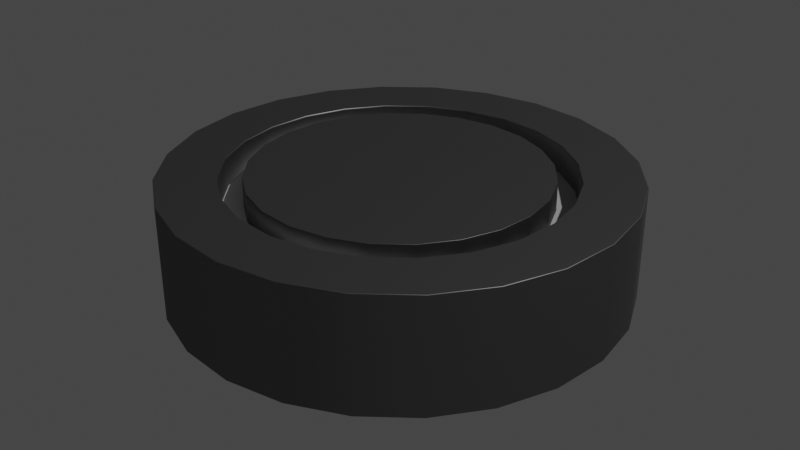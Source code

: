 # Source: untitled.blend  (saved by Blender 2.83.19; exported with 4.5.12 LTS)
import bpy
from mathutils import Matrix  # noqa: F401  (used for matrix-valued properties, if any)

bpy.ops.wm.read_factory_settings(use_empty=True)
scene = bpy.context.scene
scene.name = 'Scene'

# ---- collections
col_collection = bpy.data.collections.new('Collection'); scene.collection.children.link(col_collection)

# ---- materials (node trees are filled in below, after node groups)
mat_material_002 = bpy.data.materials.new('Material.002')
mat_material_002.use_transparent_shadow = False
mat_material_001 = bpy.data.materials.new('Material.001')
mat_material_001.use_transparent_shadow = False
mat_material_001.diffuse_color = (0.1473, 0.1473, 0.1473, 1.0)

# ---- material node trees
mat_material_002.use_nodes = True; mat_material_002.node_tree.nodes.clear()
_N = mat_material_002.node_tree.nodes; _L = mat_material_002.node_tree.links
n0 = _N.new('ShaderNodeOutputMaterial'); n0.name = 'Material Output'; n0.location = (300, 300)
n1 = _N.new('ShaderNodeBsdfAnisotropic'); n1.name = 'Glossy BSDF'; n1.location = (10, 300)
n1.distribution = 'GGX'
n1.inputs[0].default_value = (0.214, 0.214, 0.214, 1.0)
_L.new(n1.outputs[0], n0.inputs[0])
n0.is_active_output = True
mat_material_001.use_nodes = True; mat_material_001.node_tree.nodes.clear()
_N = mat_material_001.node_tree.nodes; _L = mat_material_001.node_tree.links
n0 = _N.new('ShaderNodeOutputMaterial'); n0.name = 'Material Output'; n0.location = (300, 300)
n1 = _N.new('ShaderNodeBsdfDiffuse'); n1.name = 'Diffuse BSDF'; n1.location = (10, 300)
n1.inputs[0].default_value = (0.477, 0.477, 0.477, 1.0)
n1.inputs[1].default_value = 1.0
_L.new(n1.outputs[0], n0.inputs[0])
n0.is_active_output = True

# ---- world
world_world = bpy.data.worlds.new('World'); scene.world = world_world
world_world.use_nodes = True; world_world.node_tree.nodes.clear()
_N = world_world.node_tree.nodes; _L = world_world.node_tree.links
n0 = _N.new('ShaderNodeOutputWorld'); n0.name = 'World Output'; n0.location = (300, 300)
n1 = _N.new('ShaderNodeBackground'); n1.name = 'Background'; n1.location = (10, 300)
n1.inputs[0].default_value = (0.05088, 0.05088, 0.05088, 1.0)
_L.new(n1.outputs[0], n0.inputs[0])
n0.is_active_output = True
world_world.color = (0.05088, 0.05088, 0.05088)
world_world.use_sun_shadow = False
world_world.sun_shadow_jitter_overblur = 0.0

# ---- lights
light_light = bpy.data.lights.new('Light', 'POINT')
light_light.transmission_factor = 0.0
light_light.energy = 1000.0
light_light.shadow_soft_size = 0.1
light_light.shadow_maximum_resolution = 0.006
light_light.use_absolute_resolution = True

# ---- meshes
me_cylinder_001 = bpy.data.meshes.new('Cylinder.001')
me_cylinder_001.from_pydata([(1.345e-08, 0.4969, -0.125), (4.479e-08, 0.3217, 0.125), (0.1286, 0.48, -0.125), (0.08327, 0.3108, 0.125), (0.2485, 0.4303, -0.125), (0.1609, 0.2786, 0.125), (0.3514, 0.3514, -0.125), (0.2275, 0.2275, 0.125), (0.4303, 0.2485, -0.125), (0.2786, 0.1609, 0.125), (0.48, 0.1286, -0.125), (0.3108, 0.08327, 0.125), (0.4969, -1.26e-08, -0.125), (0.3217, -3.483e-08, 0.125), (0.48, -0.1286, -0.125), (0.3108, -0.08327, 0.125), (0.4303, -0.2485, -0.125), (0.2786, -0.1609, 0.125), (0.3514, -0.3514, -0.125), (0.2275, -0.2275, 0.125), (0.2485, -0.4303, -0.125), (0.1609, -0.2786, 0.125), (0.1286, -0.48, -0.125), (0.08327, -0.3108, 0.125), (2.066e-07, -0.4969, -0.125), (1.541e-07, -0.3217, 0.125), (-0.1286, -0.48, -0.125), (-0.08327, -0.3108, 0.125), (-0.2485, -0.4303, -0.125), (-0.1609, -0.2786, 0.125), (-0.3514, -0.3514, -0.125), (-0.2275, -0.2275, 0.125), (-0.4303, -0.2485, -0.125), (-0.2786, -0.1609, 0.125), (-0.48, -0.1286, -0.125), (-0.3108, -0.08327, 0.125), (-0.4969, -2.81e-07, -0.125), (-0.3217, -2.056e-07, 0.125), (-0.48, 0.1286, -0.125), (-0.3108, 0.08327, 0.125), (-0.4303, 0.2485, -0.125), (-0.2786, 0.1609, 0.125), (-0.3514, 0.3514, -0.125), (-0.2275, 0.2275, 0.125), (-0.2485, 0.4303, -0.125), (-0.1609, 0.2786, 0.125), (-0.1286, 0.48, -0.125), (-0.08327, 0.3108, 0.125), (1.294e-08, 0.5, 0.1234), (0.1294, 0.483, 0.1234), (0.25, 0.433, 0.1234), (0.3536, 0.3536, 0.1234), (0.433, 0.25, 0.1234), (0.483, 0.1294, 0.1234), (0.5, -1.225e-08, 0.1234), (0.483, -0.1294, 0.1234), (0.433, -0.25, 0.1234), (0.3536, -0.3536, 0.1234), (0.25, -0.433, 0.1234), (0.1294, -0.483, 0.1234), (2.076e-07, -0.5, 0.1234), (-0.1294, -0.483, 0.1234), (-0.25, -0.433, 0.1234), (-0.3536, -0.3536, 0.1234), (-0.433, -0.25, 0.1234), (-0.483, -0.1294, 0.1234), (-0.5, -2.825e-07, 0.1234), (-0.483, 0.1294, 0.1234), (-0.433, 0.25, 0.1234), (-0.3536, 0.3536, 0.1234), (-0.25, 0.433, 0.1234), (-0.1294, 0.483, 0.1234), (0.1294, 0.483, -0.1243), (0.25, 0.433, -0.1243), (0.3536, 0.3536, -0.1243), (0.433, 0.25, -0.1243), (0.483, 0.1294, -0.1243), (0.5, -1.225e-08, -0.1243), (0.483, -0.1294, -0.1243), (0.433, -0.25, -0.1243), (0.3536, -0.3536, -0.1243), (0.25, -0.433, -0.1243), (0.1294, -0.483, -0.1243), (2.076e-07, -0.5, -0.1243), (-0.1294, -0.483, -0.1243), (-0.25, -0.433, -0.1243), (-0.3536, -0.3536, -0.1243), (-0.433, -0.25, -0.1243), (-0.483, -0.1294, -0.1243), (-0.5, -2.825e-07, -0.1243), (-0.483, 0.1294, -0.1243), (-0.433, 0.25, -0.1243), (-0.3536, 0.3536, -0.1243), (-0.25, 0.433, -0.1243), (-0.1294, 0.483, -0.1243), (1.294e-08, 0.5, -0.1243), (0.1294, 0.483, 0.125), (1.294e-08, 0.5, 0.125), (0.25, 0.433, 0.125), (0.3536, 0.3536, 0.125), (0.433, 0.25, 0.125), (0.483, 0.1294, 0.125), (0.5, -1.225e-08, 0.125), (0.483, -0.1294, 0.125), (0.433, -0.25, 0.125), (0.3536, -0.3536, 0.125), (0.25, -0.433, 0.125), (0.1294, -0.483, 0.125), (2.076e-07, -0.5, 0.125), (-0.1294, -0.483, 0.125), (-0.25, -0.433, 0.125), (-0.3536, -0.3536, 0.125), (-0.433, -0.25, 0.125), (-0.483, -0.1294, 0.125), (-0.5, -2.825e-07, 0.125), (-0.483, 0.1294, 0.125), (-0.433, 0.25, 0.125), (-0.3536, 0.3536, 0.125), (-0.25, 0.433, 0.125), (-0.1294, 0.483, 0.125), (1.294e-08, 0.5, -0.125), (0.1294, 0.483, -0.125), (0.25, 0.433, -0.125), (0.3536, 0.3536, -0.125), (0.433, 0.25, -0.125), (0.483, 0.1294, -0.125), (0.5, -1.225e-08, -0.125), (0.483, -0.1294, -0.125), (0.433, -0.25, -0.125), (0.3536, -0.3536, -0.125), (0.25, -0.433, -0.125), (0.1294, -0.483, -0.125), (2.076e-07, -0.5, -0.125), (-0.1294, -0.483, -0.125), (-0.25, -0.433, -0.125), (-0.3536, -0.3536, -0.125), (-0.433, -0.25, -0.125), (-0.483, -0.1294, -0.125), (-0.5, -2.825e-07, -0.125), (-0.483, 0.1294, -0.125), (-0.433, 0.25, -0.125), (-0.3536, 0.3536, -0.125), (-0.25, 0.433, -0.125), (-0.1294, 0.483, -0.125), (0.129, 0.4813, 0.125), (1.322e-08, 0.4982, 0.125), (0.2491, 0.4315, 0.125), (0.3523, 0.3523, 0.125), (0.4315, 0.2491, 0.125), (0.4813, 0.129, 0.125), (0.4982, -1.247e-08, 0.125), (0.4813, -0.129, 0.125), (0.4315, -0.2491, 0.125), (0.3523, -0.3523, 0.125), (0.2491, -0.4315, 0.125), (0.129, -0.4813, 0.125), (2.07e-07, -0.4982, 0.125), (-0.129, -0.4813, 0.125), (-0.2491, -0.4315, 0.125), (-0.3523, -0.3523, 0.125), (-0.4315, -0.2491, 0.125), (-0.4813, -0.129, 0.125), (-0.4982, -2.816e-07, 0.125), (-0.4813, 0.129, 0.125), (-0.4315, 0.2491, 0.125), (-0.3523, 0.3523, 0.125), (-0.2491, 0.4315, 0.125), (-0.129, 0.4813, 0.125), (0.09632, 0.3595, 0.125), (3.312e-08, 0.3722, 0.125), (0.1861, 0.3223, 0.125), (0.2632, 0.2632, 0.125), (0.3223, 0.1861, 0.125), (0.3595, 0.09632, 0.125), (0.3722, -2.763e-08, 0.125), (0.3595, -0.09632, 0.125), (0.3223, -0.1861, 0.125), (0.2632, -0.2632, 0.125), (0.1861, -0.3223, 0.125), (0.09632, -0.3595, 0.125), (1.625e-07, -0.3722, 0.125), (-0.09632, -0.3595, 0.125), (-0.1861, -0.3223, 0.125), (-0.2632, -0.2632, 0.125), (-0.3223, -0.1861, 0.125), (-0.3595, -0.09632, 0.125), (-0.3722, -2.219e-07, 0.125), (-0.3595, 0.09632, 0.125), (-0.3223, 0.1861, 0.125), (-0.2632, 0.2632, 0.125), (-0.1861, 0.3223, 0.125), (-0.09632, 0.3595, 0.125), (0.09632, 0.3595, 0.0625), (3.29e-08, 0.3722, 0.0625), (0.1861, 0.3223, 0.0625), (0.2632, 0.2632, 0.0625), (0.3223, 0.1861, 0.0625), (0.3595, 0.09632, 0.0625), (0.3722, -2.763e-08, 0.0625), (0.3595, -0.09632, 0.0625), (0.3223, -0.1861, 0.0625), (0.2632, -0.2632, 0.0625), (0.1861, -0.3223, 0.0625), (0.09632, -0.3595, 0.0625), (1.623e-07, -0.3722, 0.0625), (-0.09632, -0.3595, 0.0625), (-0.1861, -0.3223, 0.0625), (-0.2632, -0.2632, 0.0625), (-0.3223, -0.1861, 0.0625), (-0.3595, -0.09632, 0.0625), (-0.3722, -2.219e-07, 0.0625), (-0.3595, 0.09632, 0.0625), (-0.3223, 0.1861, 0.0625), (-0.2632, 0.2632, 0.0625), (-0.1861, 0.3223, 0.0625), (-0.09632, 0.3595, 0.0625), (0.08244, 0.3077, 0.0625), (4.451e-08, 0.3185, 0.0625), (0.1593, 0.2758, 0.0625), (0.2252, 0.2252, 0.0625), (0.2758, 0.1593, 0.0625), (0.3077, 0.08244, 0.0625), (0.3185, -3.537e-08, 0.0625), (0.3077, -0.08244, 0.0625), (0.2758, -0.1593, 0.0625), (0.2252, -0.2252, 0.0625), (0.1593, -0.2758, 0.0625), (0.08244, -0.3077, 0.0625), (1.527e-07, -0.3185, 0.0625), (-0.08244, -0.3077, 0.0625), (-0.1593, -0.2758, 0.0625), (-0.2252, -0.2252, 0.0625), (-0.2758, -0.1593, 0.0625), (-0.3077, -0.08244, 0.0625), (-0.3185, -2.045e-07, 0.0625), (-0.3077, 0.08244, 0.0625), (-0.2758, 0.1593, 0.0625), (-0.2252, 0.2252, 0.0625), (-0.1593, 0.2758, 0.0625), (-0.08244, 0.3077, 0.0625), (3.312e-08, 0.3722, 0.125), (0.09632, 0.3595, 0.125), (0.1861, 0.3223, 0.125), (0.2632, 0.2632, 0.125), (0.3223, 0.1861, 0.125), (0.3595, 0.09632, 0.125), (0.3722, -2.763e-08, 0.125), (0.3595, -0.09632, 0.125), (0.3223, -0.1861, 0.125), (0.2632, -0.2632, 0.125), (0.1861, -0.3223, 0.125), (0.09632, -0.3595, 0.125), (1.625e-07, -0.3722, 0.125), (-0.09632, -0.3595, 0.125), (-0.1861, -0.3223, 0.125), (-0.2632, -0.2632, 0.125), (-0.3223, -0.1861, 0.125), (-0.3595, -0.09632, 0.125), (-0.3722, -2.219e-07, 0.125), (-0.3595, 0.09632, 0.125), (-0.3223, 0.1861, 0.125), (-0.2632, 0.2632, 0.125), (-0.1861, 0.3223, 0.125), (-0.09632, 0.3595, 0.125), (3.364e-08, 0.369, 0.0625), (0.0955, 0.3564, 0.0625), (0.1845, 0.3195, 0.0625), (0.2609, 0.2609, 0.0625), (0.3195, 0.1845, 0.0625), (0.3564, 0.0955, 0.0625), (0.369, -2.809e-08, 0.0625), (0.3564, -0.0955, 0.0625), (0.3195, -0.1845, 0.0625), (0.2609, -0.2609, 0.0625), (0.1845, -0.3195, 0.0625), (0.0955, -0.3564, 0.0625), (1.618e-07, -0.369, 0.0625), (-0.0955, -0.3564, 0.0625), (-0.1845, -0.3195, 0.0625), (-0.2609, -0.2609, 0.0625), (-0.3195, -0.1845, 0.0625), (-0.3564, -0.0955, 0.0625), (-0.369, -2.209e-07, 0.0625), (-0.3564, 0.0955, 0.0625), (-0.3195, 0.1845, 0.0625), (-0.2609, 0.2609, 0.0625), (-0.1845, 0.3195, 0.0625), (-0.0955, 0.3564, 0.0625), (4.361e-08, 0.3224, 0.0625), (0.08344, 0.3114, 0.0625), (0.1612, 0.2792, 0.0625), (0.228, 0.228, 0.0625), (0.2792, 0.1612, 0.0625), (0.3114, 0.08344, 0.0625), (0.3224, -3.481e-08, 0.0625), (0.3114, -0.08344, 0.0625), (0.2792, -0.1612, 0.0625), (0.228, -0.228, 0.0625), (0.1612, -0.2792, 0.0625), (0.08345, -0.3114, 0.0625), (1.534e-07, -0.3224, 0.0625), (-0.08344, -0.3114, 0.0625), (-0.1612, -0.2792, 0.0625), (-0.228, -0.228, 0.0625), (-0.2792, -0.1612, 0.0625), (-0.3114, -0.08345, 0.0625), (-0.3224, -2.057e-07, 0.0625), (-0.3114, 0.08344, 0.0625), (-0.2792, 0.1612, 0.0625), (-0.228, 0.228, 0.0625), (-0.1612, 0.2792, 0.0625), (-0.08345, 0.3114, 0.0625), (3.31e-08, 0.3722, 0.1212), (0.09632, 0.3595, 0.1212), (0.1861, 0.3223, 0.1212), (0.2632, 0.2632, 0.1212), (0.3223, 0.1861, 0.1212), (0.3595, 0.09632, 0.1212), (0.3722, -2.763e-08, 0.1212), (0.3595, -0.09632, 0.1212), (0.3223, -0.1861, 0.1212), (0.2632, -0.2632, 0.1212), (0.1861, -0.3223, 0.1212), (0.09632, -0.3595, 0.1212), (1.625e-07, -0.3722, 0.1212), (-0.09632, -0.3595, 0.1212), (-0.1861, -0.3223, 0.1212), (-0.2632, -0.2632, 0.1212), (-0.3223, -0.1861, 0.1212), (-0.3595, -0.09632, 0.1212), (-0.3722, -2.219e-07, 0.1212), (-0.3595, 0.09632, 0.1212), (-0.3223, 0.1861, 0.1212), (-0.2632, 0.2632, 0.1212), (-0.1861, 0.3223, 0.1212), (-0.09632, 0.3595, 0.1212), (4.479e-08, 0.3217, 0.125), (0.08327, 0.3108, 0.125), (0.1609, 0.2786, 0.125), (0.2275, 0.2275, 0.125), (0.2786, 0.1609, 0.125), (0.3108, 0.08327, 0.125), (0.3217, -3.483e-08, 0.125), (0.3108, -0.08327, 0.125), (0.2786, -0.1609, 0.125), (0.2275, -0.2275, 0.125), (0.1609, -0.2786, 0.125), (0.08327, -0.3108, 0.125), (1.541e-07, -0.3217, 0.125), (-0.08327, -0.3108, 0.125), (-0.1609, -0.2786, 0.125), (-0.2275, -0.2275, 0.125), (-0.2786, -0.1609, 0.125), (-0.3108, -0.08327, 0.125), (-0.3217, -2.056e-07, 0.125), (-0.3108, 0.08327, 0.125), (-0.2786, 0.1609, 0.125), (-0.2275, 0.2275, 0.125), (-0.1609, 0.2786, 0.125), (-0.08327, 0.3108, 0.125), (0.08327, 0.3108, 0.1235), (0.1609, 0.2786, 0.1235), (0.2275, 0.2275, 0.1235), (0.2786, 0.1609, 0.1235), (0.3108, 0.08327, 0.1235), (0.3217, -3.483e-08, 0.1235), (0.3108, -0.08327, 0.1235), (0.2786, -0.1609, 0.1235), (0.2275, -0.2275, 0.1235), (0.1609, -0.2786, 0.1235), (0.08327, -0.3108, 0.1235), (1.541e-07, -0.3217, 0.1235), (-0.08327, -0.3108, 0.1235), (-0.1609, -0.2786, 0.1235), (-0.2275, -0.2275, 0.1235), (-0.2786, -0.1609, 0.1235), (-0.3108, -0.08327, 0.1235), (-0.3217, -2.056e-07, 0.1235), (-0.3108, 0.08327, 0.1235), (-0.2786, 0.1609, 0.1235), (-0.2275, 0.2275, 0.1235), (-0.1609, 0.2786, 0.1235), (-0.08327, 0.3108, 0.1235), (4.479e-08, 0.3217, 0.1235), (0.08327, 0.3108, 0.064), (0.1609, 0.2786, 0.064), (0.2275, 0.2275, 0.064), (0.2786, 0.1609, 0.064), (0.3108, 0.08327, 0.064), (0.3217, -3.483e-08, 0.064), (0.3108, -0.08327, 0.064), (0.2786, -0.1609, 0.064), (0.2275, -0.2275, 0.064), (0.1609, -0.2786, 0.064), (0.08327, -0.3108, 0.064), (1.54e-07, -0.3217, 0.064), (-0.08327, -0.3108, 0.064), (-0.1609, -0.2786, 0.064), (-0.2275, -0.2275, 0.064), (-0.2786, -0.1609, 0.064), (-0.3108, -0.08327, 0.064), (-0.3217, -2.056e-07, 0.064), (-0.3108, 0.08327, 0.064), (-0.2786, 0.1609, 0.064), (-0.2275, 0.2275, 0.064), (-0.1609, 0.2786, 0.064), (-0.08327, 0.3108, 0.064), (4.465e-08, 0.3217, 0.064)], [], [(48, 97, 96, 49), (49, 96, 98, 50), (50, 98, 99, 51), (51, 99, 100, 52), (52, 100, 101, 53), (53, 101, 102, 54), (54, 102, 103, 55), (55, 103, 104, 56), (56, 104, 105, 57), (57, 105, 106, 58), (58, 106, 107, 59), (59, 107, 108, 60), (60, 108, 109, 61), (61, 109, 110, 62), (62, 110, 111, 63), (63, 111, 112, 64), (64, 112, 113, 65), (65, 113, 114, 66), (66, 114, 115, 67), (67, 115, 116, 68), (68, 116, 117, 69), (69, 117, 118, 70), (3, 1, 47, 45, 43, 41, 39, 37, 35, 33, 31, 29, 27, 25, 23, 21, 19, 17, 15, 13, 11, 9, 7, 5), (70, 118, 119, 71), (71, 119, 97, 48), (0, 2, 4, 6, 8, 10, 12, 14, 16, 18, 20, 22, 24, 26, 28, 30, 32, 34, 36, 38, 40, 42, 44, 46), (94, 71, 48, 95), (93, 70, 71, 94), (92, 69, 70, 93), (91, 68, 69, 92), (90, 67, 68, 91), (89, 66, 67, 90), (88, 65, 66, 89), (87, 64, 65, 88), (86, 63, 64, 87), (85, 62, 63, 86), (84, 61, 62, 85), (83, 60, 61, 84), (82, 59, 60, 83), (81, 58, 59, 82), (80, 57, 58, 81), (79, 56, 57, 80), (78, 55, 56, 79), (77, 54, 55, 78), (76, 53, 54, 77), (75, 52, 53, 76), (74, 51, 52, 75), (73, 50, 51, 74), (72, 49, 50, 73), (95, 48, 49, 72), (120, 95, 72, 121), (121, 72, 73, 122), (122, 73, 74, 123), (123, 74, 75, 124), (124, 75, 76, 125), (125, 76, 77, 126), (126, 77, 78, 127), (127, 78, 79, 128), (128, 79, 80, 129), (129, 80, 81, 130), (130, 81, 82, 131), (131, 82, 83, 132), (132, 83, 84, 133), (133, 84, 85, 134), (134, 85, 86, 135), (135, 86, 87, 136), (136, 87, 88, 137), (137, 88, 89, 138), (138, 89, 90, 139), (139, 90, 91, 140), (140, 91, 92, 141), (141, 92, 93, 142), (142, 93, 94, 143), (143, 94, 95, 120), (145, 144, 96, 97), (144, 146, 98, 96), (146, 147, 99, 98), (147, 148, 100, 99), (148, 149, 101, 100), (149, 150, 102, 101), (150, 151, 103, 102), (151, 152, 104, 103), (152, 153, 105, 104), (153, 154, 106, 105), (154, 155, 107, 106), (155, 156, 108, 107), (156, 157, 109, 108), (157, 158, 110, 109), (158, 159, 111, 110), (159, 160, 112, 111), (160, 161, 113, 112), (161, 162, 114, 113), (162, 163, 115, 114), (163, 164, 116, 115), (164, 165, 117, 116), (165, 166, 118, 117), (166, 167, 119, 118), (167, 145, 97, 119), (2, 0, 120, 121), (4, 2, 121, 122), (6, 4, 122, 123), (8, 6, 123, 124), (10, 8, 124, 125), (12, 10, 125, 126), (14, 12, 126, 127), (16, 14, 127, 128), (18, 16, 128, 129), (20, 18, 129, 130), (22, 20, 130, 131), (24, 22, 131, 132), (26, 24, 132, 133), (28, 26, 133, 134), (30, 28, 134, 135), (32, 30, 135, 136), (34, 32, 136, 137), (36, 34, 137, 138), (38, 36, 138, 139), (40, 38, 139, 140), (42, 40, 140, 141), (44, 42, 141, 142), (46, 44, 142, 143), (0, 46, 143, 120), (240, 241, 144, 145), (241, 242, 146, 144), (242, 243, 147, 146), (243, 244, 148, 147), (244, 245, 149, 148), (245, 246, 150, 149), (246, 247, 151, 150), (247, 248, 152, 151), (248, 249, 153, 152), (249, 250, 154, 153), (250, 251, 155, 154), (251, 252, 156, 155), (252, 253, 157, 156), (253, 254, 158, 157), (254, 255, 159, 158), (255, 256, 160, 159), (256, 257, 161, 160), (257, 258, 162, 161), (258, 259, 163, 162), (259, 260, 164, 163), (260, 261, 165, 164), (261, 262, 166, 165), (262, 263, 167, 166), (263, 240, 145, 167), (312, 313, 168, 169), (313, 314, 170, 168), (314, 315, 171, 170), (315, 316, 172, 171), (316, 317, 173, 172), (317, 318, 174, 173), (318, 319, 175, 174), (319, 320, 176, 175), (320, 321, 177, 176), (321, 322, 178, 177), (322, 323, 179, 178), (323, 324, 180, 179), (324, 325, 181, 180), (325, 326, 182, 181), (326, 327, 183, 182), (327, 328, 184, 183), (328, 329, 185, 184), (329, 330, 186, 185), (330, 331, 187, 186), (331, 332, 188, 187), (332, 333, 189, 188), (333, 334, 190, 189), (334, 335, 191, 190), (335, 312, 169, 191), (264, 265, 192, 193), (265, 266, 194, 192), (266, 267, 195, 194), (267, 268, 196, 195), (268, 269, 197, 196), (269, 270, 198, 197), (270, 271, 199, 198), (271, 272, 200, 199), (272, 273, 201, 200), (273, 274, 202, 201), (274, 275, 203, 202), (275, 276, 204, 203), (276, 277, 205, 204), (277, 278, 206, 205), (278, 279, 207, 206), (279, 280, 208, 207), (280, 281, 209, 208), (281, 282, 210, 209), (282, 283, 211, 210), (283, 284, 212, 211), (284, 285, 213, 212), (285, 286, 214, 213), (286, 287, 215, 214), (287, 264, 193, 215), (407, 384, 216, 217), (384, 385, 218, 216), (385, 386, 219, 218), (386, 387, 220, 219), (387, 388, 221, 220), (388, 389, 222, 221), (389, 390, 223, 222), (390, 391, 224, 223), (391, 392, 225, 224), (392, 393, 226, 225), (393, 394, 227, 226), (394, 395, 228, 227), (395, 396, 229, 228), (396, 397, 230, 229), (397, 398, 231, 230), (398, 399, 232, 231), (399, 400, 233, 232), (400, 401, 234, 233), (401, 402, 235, 234), (402, 403, 236, 235), (403, 404, 237, 236), (404, 405, 238, 237), (405, 406, 239, 238), (406, 407, 217, 239), (191, 169, 240, 263), (190, 191, 263, 262), (189, 190, 262, 261), (188, 189, 261, 260), (187, 188, 260, 259), (186, 187, 259, 258), (185, 186, 258, 257), (184, 185, 257, 256), (183, 184, 256, 255), (182, 183, 255, 254), (181, 182, 254, 253), (180, 181, 253, 252), (179, 180, 252, 251), (178, 179, 251, 250), (177, 178, 250, 249), (176, 177, 249, 248), (175, 176, 248, 247), (174, 175, 247, 246), (173, 174, 246, 245), (172, 173, 245, 244), (171, 172, 244, 243), (170, 171, 243, 242), (168, 170, 242, 241), (169, 168, 241, 240), (217, 216, 289, 288), (216, 218, 290, 289), (218, 219, 291, 290), (219, 220, 292, 291), (220, 221, 293, 292), (221, 222, 294, 293), (222, 223, 295, 294), (223, 224, 296, 295), (224, 225, 297, 296), (225, 226, 298, 297), (226, 227, 299, 298), (227, 228, 300, 299), (228, 229, 301, 300), (229, 230, 302, 301), (230, 231, 303, 302), (231, 232, 304, 303), (232, 233, 305, 304), (233, 234, 306, 305), (234, 235, 307, 306), (235, 236, 308, 307), (236, 237, 309, 308), (237, 238, 310, 309), (238, 239, 311, 310), (239, 217, 288, 311), (215, 193, 312, 335), (214, 215, 335, 334), (213, 214, 334, 333), (212, 213, 333, 332), (211, 212, 332, 331), (210, 211, 331, 330), (209, 210, 330, 329), (208, 209, 329, 328), (207, 208, 328, 327), (206, 207, 327, 326), (205, 206, 326, 325), (204, 205, 325, 324), (203, 204, 324, 323), (202, 203, 323, 322), (201, 202, 322, 321), (200, 201, 321, 320), (199, 200, 320, 319), (198, 199, 319, 318), (197, 198, 318, 317), (196, 197, 317, 316), (195, 196, 316, 315), (194, 195, 315, 314), (192, 194, 314, 313), (193, 192, 313, 312), (47, 1, 336, 359), (45, 47, 359, 358), (43, 45, 358, 357), (41, 43, 357, 356), (39, 41, 356, 355), (37, 39, 355, 354), (35, 37, 354, 353), (33, 35, 353, 352), (31, 33, 352, 351), (29, 31, 351, 350), (27, 29, 350, 349), (25, 27, 349, 348), (23, 25, 348, 347), (21, 23, 347, 346), (19, 21, 346, 345), (17, 19, 345, 344), (15, 17, 344, 343), (13, 15, 343, 342), (11, 13, 342, 341), (9, 11, 341, 340), (7, 9, 340, 339), (5, 7, 339, 338), (3, 5, 338, 337), (1, 3, 337, 336), (359, 336, 383, 382), (358, 359, 382, 381), (357, 358, 381, 380), (356, 357, 380, 379), (355, 356, 379, 378), (354, 355, 378, 377), (353, 354, 377, 376), (352, 353, 376, 375), (351, 352, 375, 374), (350, 351, 374, 373), (349, 350, 373, 372), (348, 349, 372, 371), (347, 348, 371, 370), (346, 347, 370, 369), (345, 346, 369, 368), (344, 345, 368, 367), (343, 344, 367, 366), (342, 343, 366, 365), (341, 342, 365, 364), (340, 341, 364, 363), (339, 340, 363, 362), (338, 339, 362, 361), (337, 338, 361, 360), (336, 337, 360, 383), (382, 383, 407, 406), (381, 382, 406, 405), (380, 381, 405, 404), (379, 380, 404, 403), (378, 379, 403, 402), (377, 378, 402, 401), (376, 377, 401, 400), (375, 376, 400, 399), (374, 375, 399, 398), (373, 374, 398, 397), (372, 373, 397, 396), (371, 372, 396, 395), (370, 371, 395, 394), (369, 370, 394, 393), (368, 369, 393, 392), (367, 368, 392, 391), (366, 367, 391, 390), (365, 366, 390, 389), (364, 365, 389, 388), (363, 364, 388, 387), (362, 363, 387, 386), (361, 362, 386, 385), (360, 361, 385, 384), (383, 360, 384, 407)])
me_cylinder_001.polygons.foreach_set('use_smooth', [True] * 362)
_uv = me_cylinder_001.uv_layers.new(name='UVMap')
_uv.uv.foreach_set('vector', [1.0, 0.9968, 1.0, 1.0, 0.9583, 1.0, 0.9583, 0.9968, 0.9583, 0.9968, 0.9583, 1.0, 0.9167, 1.0, 0.9167, 0.9968, 0.9167, 0.9968, 0.9167, 1.0, 0.875, 1.0, 0.875, 0.9968, 0.875, 0.9968, 0.875, 1.0, 0.8333, 1.0, 0.8333, 0.9968, 0.8333, 0.9968, 0.8333, 1.0, 0.7917, 1.0, 0.7917, 0.9968, 0.7917, 0.9968, 0.7917, 1.0, 0.75, 1.0, 0.75, 0.9968, 0.75, 0.9968, 0.75, 1.0, 0.7083, 1.0, 0.7083, 0.9968, 0.7083, 0.9968, 0.7083, 1.0, 0.6667, 1.0, 0.6667, 0.9968, 0.6667, 0.9968, 0.6667, 1.0, 0.625, 1.0, 0.625, 0.9968, 0.625, 0.9968, 0.625, 1.0, 0.5833, 1.0, 0.5833, 0.9968, 0.5833, 0.9968, 0.5833, 1.0, 0.5417, 1.0, 0.5417, 0.9968, 0.5417, 0.9968, 0.5417, 1.0, 0.5, 1.0, 0.5, 0.9968, 0.5, 0.9968, 0.5, 1.0, 0.4583, 1.0, 0.4583, 0.9968, 0.4583, 0.9968, 0.4583, 1.0, 0.4167, 1.0, 0.4167, 0.9968, 0.4167, 0.9968, 0.4167, 1.0, 0.375, 1.0, 0.375, 0.9968, 0.375, 0.9968, 0.375, 1.0, 0.3333, 1.0, 0.3333, 0.9968, 0.3333, 0.9968, 0.3333, 1.0, 0.2917, 1.0, 0.2917, 0.9968, 0.2917, 0.9968, 0.2917, 1.0, 0.25, 1.0, 0.25, 0.9968, 0.25, 0.9968, 0.25, 1.0, 0.2083, 1.0, 0.2083, 0.9968, 0.2083, 0.9968, 0.2083, 1.0, 0.1667, 1.0, 0.1667, 0.9968, 0.1667, 0.9968, 0.1667, 1.0, 0.125, 1.0, 0.125, 0.9968, 0.125, 0.9968, 0.125, 1.0, 0.08333, 1.0, 0.08333, 0.9968, 0.29, 0.3992, 0.25, 0.4044, 0.21, 0.3992, 0.1728, 0.3837, 0.1408, 0.3592, 0.1163, 0.3272, 0.1008, 0.29, 0.09557, 0.25, 0.1008, 0.21, 0.1163, 0.1728, 0.1408, 0.1408, 0.1728, 0.1163, 0.21, 0.1008, 0.25, 0.09557, 0.29, 0.1008, 0.3272, 0.1163, 0.3592, 0.1408, 0.3837, 0.1728, 0.3992, 0.21, 0.4044, 0.25, 0.3992, 0.29, 0.3837, 0.3272, 0.3592, 0.3592, 0.3272, 0.3837, 0.08333, 0.9968, 0.08333, 1.0, 0.04167, 1.0, 0.04167, 0.9968, 0.04167, 0.9968, 0.04167, 1.0, -1.863e-07, 1.0, -1.863e-07, 0.9968, 0.75, 0.4885, 0.8117, 0.4804, 0.8693, 0.4566, 0.9187, 0.4187, 0.9566, 0.3693, 0.9804, 0.3117, 0.9885, 0.25, 0.9804, 0.1883, 0.9566, 0.1307, 0.9187, 0.08134, 0.8693, 0.04344, 0.8117, 0.01961, 0.75, 0.01149, 0.6883, 0.01961, 0.6307, 0.04344, 0.5813, 0.08134, 0.5434, 0.1307, 0.5196, 0.1883, 0.5115, 0.25, 0.5196, 0.3117, 0.5434, 0.3693, 0.5813, 0.4187, 0.6307, 0.4566, 0.6883, 0.4804, 0.04167, 0.5015, 0.04167, 0.9968, -1.863e-07, 0.9968, -1.863e-07, 0.5015, 0.08333, 0.5015, 0.08333, 0.9968, 0.04167, 0.9968, 0.04167, 0.5015, 0.125, 0.5015, 0.125, 0.9968, 0.08333, 0.9968, 0.08333, 0.5015, 0.1667, 0.5015, 0.1667, 0.9968, 0.125, 0.9968, 0.125, 0.5015, 0.2083, 0.5015, 0.2083, 0.9968, 0.1667, 0.9968, 0.1667, 0.5015, 0.25, 0.5015, 0.25, 0.9968, 0.2083, 0.9968, 0.2083, 0.5015, 0.2917, 0.5015, 0.2917, 0.9968, 0.25, 0.9968, 0.25, 0.5015, 0.3333, 0.5015, 0.3333, 0.9968, 0.2917, 0.9968, 0.2917, 0.5015, 0.375, 0.5015, 0.375, 0.9968, 0.3333, 0.9968, 0.3333, 0.5015, 0.4167, 0.5015, 0.4167, 0.9968, 0.375, 0.9968, 0.375, 0.5015, 0.4583, 0.5015, 0.4583, 0.9968, 0.4167, 0.9968, 0.4167, 0.5015, 0.5, 0.5015, 0.5, 0.9968, 0.4583, 0.9968, 0.4583, 0.5015, 0.5417, 0.5015, 0.5417, 0.9968, 0.5, 0.9968, 0.5, 0.5015, 0.5833, 0.5015, 0.5833, 0.9968, 0.5417, 0.9968, 0.5417, 0.5015, 0.625, 0.5015, 0.625, 0.9968, 0.5833, 0.9968, 0.5833, 0.5015, 0.6667, 0.5015, 0.6667, 0.9968, 0.625, 0.9968, 0.625, 0.5015, 0.7083, 0.5015, 0.7083, 0.9968, 0.6667, 0.9968, 0.6667, 0.5015, 0.75, 0.5015, 0.75, 0.9968, 0.7083, 0.9968, 0.7083, 0.5015, 0.7917, 0.5015, 0.7917, 0.9968, 0.75, 0.9968, 0.75, 0.5015, 0.8333, 0.5015, 0.8333, 0.9968, 0.7917, 0.9968, 0.7917, 0.5015, 0.875, 0.5015, 0.875, 0.9968, 0.8333, 0.9968, 0.8333, 0.5015, 0.9167, 0.5015, 0.9167, 0.9968, 0.875, 0.9968, 0.875, 0.5015, 0.9583, 0.5015, 0.9583, 0.9968, 0.9167, 0.9968, 0.9167, 0.5015, 1.0, 0.5015, 1.0, 0.9968, 0.9583, 0.9968, 0.9583, 0.5015, 1.0, 0.5, 1.0, 0.5015, 0.9583, 0.5015, 0.9583, 0.5, 0.9583, 0.5, 0.9583, 0.5015, 0.9167, 0.5015, 0.9167, 0.5, 0.9167, 0.5, 0.9167, 0.5015, 0.875, 0.5015, 0.875, 0.5, 0.875, 0.5, 0.875, 0.5015, 0.8333, 0.5015, 0.8333, 0.5, 0.8333, 0.5, 0.8333, 0.5015, 0.7917, 0.5015, 0.7917, 0.5, 0.7917, 0.5, 0.7917, 0.5015, 0.75, 0.5015, 0.75, 0.5, 0.75, 0.5, 0.75, 0.5015, 0.7083, 0.5015, 0.7083, 0.5, 0.7083, 0.5, 0.7083, 0.5015, 0.6667, 0.5015, 0.6667, 0.5, 0.6667, 0.5, 0.6667, 0.5015, 0.625, 0.5015, 0.625, 0.5, 0.625, 0.5, 0.625, 0.5015, 0.5833, 0.5015, 0.5833, 0.5, 0.5833, 0.5, 0.5833, 0.5015, 0.5417, 0.5015, 0.5417, 0.5, 0.5417, 0.5, 0.5417, 0.5015, 0.5, 0.5015, 0.5, 0.5, 0.5, 0.5, 0.5, 0.5015, 0.4583, 0.5015, 0.4583, 0.5, 0.4583, 0.5, 0.4583, 0.5015, 0.4167, 0.5015, 0.4167, 0.5, 0.4167, 0.5, 0.4167, 0.5015, 0.375, 0.5015, 0.375, 0.5, 0.375, 0.5, 0.375, 0.5015, 0.3333, 0.5015, 0.3333, 0.5, 0.3333, 0.5, 0.3333, 0.5015, 0.2917, 0.5015, 0.2917, 0.5, 0.2917, 0.5, 0.2917, 0.5015, 0.25, 0.5015, 0.25, 0.5, 0.25, 0.5, 0.25, 0.5015, 0.2083, 0.5015, 0.2083, 0.5, 0.2083, 0.5, 0.2083, 0.5015, 0.1667, 0.5015, 0.1667, 0.5, 0.1667, 0.5, 0.1667, 0.5015, 0.125, 0.5015, 0.125, 0.5, 0.125, 0.5, 0.125, 0.5015, 0.08333, 0.5015, 0.08333, 0.5, 0.08333, 0.5, 0.08333, 0.5015, 0.04167, 0.5015, 0.04167, 0.5, 0.04167, 0.5, 0.04167, 0.5015, -1.863e-07, 0.5015, -1.863e-07, 0.5, 0.25, 0.4892, 0.3119, 0.481, 0.3121, 0.4818, 0.25, 0.49, 0.3119, 0.481, 0.3696, 0.4571, 0.37, 0.4578, 0.3121, 0.4818, 0.3696, 0.4571, 0.4191, 0.4191, 0.4197, 0.4197, 0.37, 0.4578, 0.4191, 0.4191, 0.4571, 0.3696, 0.4578, 0.37, 0.4197, 0.4197, 0.4571, 0.3696, 0.481, 0.3119, 0.4818, 0.3121, 0.4578, 0.37, 0.481, 0.3119, 0.4892, 0.25, 0.49, 0.25, 0.4818, 0.3121, 0.4892, 0.25, 0.481, 0.1881, 0.4818, 0.1879, 0.49, 0.25, 0.481, 0.1881, 0.4571, 0.1304, 0.4578, 0.13, 0.4818, 0.1879, 0.4571, 0.1304, 0.4191, 0.08089, 0.4197, 0.08029, 0.4578, 0.13, 0.4191, 0.08089, 0.3696, 0.04289, 0.37, 0.04215, 0.4197, 0.08029, 0.3696, 0.04289, 0.3119, 0.019, 0.3121, 0.01818, 0.37, 0.04215, 0.3119, 0.019, 0.25, 0.01085, 0.25, 0.01, 0.3121, 0.01818, 0.25, 0.01085, 0.1881, 0.019, 0.1879, 0.01818, 0.25, 0.01, 0.1881, 0.019, 0.1304, 0.04289, 0.13, 0.04215, 0.1879, 0.01818, 0.1304, 0.04289, 0.08089, 0.08089, 0.08029, 0.08029, 0.13, 0.04215, 0.08089, 0.08089, 0.04289, 0.1304, 0.04215, 0.13, 0.08029, 0.08029, 0.04289, 0.1304, 0.019, 0.1881, 0.01818, 0.1879, 0.04215, 0.13, 0.019, 0.1881, 0.01085, 0.25, 0.01, 0.25, 0.01818, 0.1879, 0.01085, 0.25, 0.019, 0.3119, 0.01818, 0.3121, 0.01, 0.25, 0.019, 0.3119, 0.04289, 0.3696, 0.04215, 0.37, 0.01818, 0.3121, 0.04289, 0.3696, 0.08089, 0.4191, 0.08029, 0.4197, 0.04215, 0.37, 0.08089, 0.4191, 0.1304, 0.4571, 0.13, 0.4578, 0.08029, 0.4197, 0.1304, 0.4571, 0.1881, 0.481, 0.1879, 0.4818, 0.13, 0.4578, 0.1881, 0.481, 0.25, 0.4892, 0.25, 0.49, 0.1879, 0.4818, 0.8117, 0.4804, 0.75, 0.4885, 0.75, 0.49, 0.8121, 0.4818, 0.8693, 0.4566, 0.8117, 0.4804, 0.8121, 0.4818, 0.87, 0.4578, 0.9187, 0.4187, 0.8693, 0.4566, 0.87, 0.4578, 0.9197, 0.4197, 0.9566, 0.3693, 0.9187, 0.4187, 0.9197, 0.4197, 0.9578, 0.37, 0.9804, 0.3117, 0.9566, 0.3693, 0.9578, 0.37, 0.9818, 0.3121, 0.9885, 0.25, 0.9804, 0.3117, 0.9818, 0.3121, 0.99, 0.25, 0.9804, 0.1883, 0.9885, 0.25, 0.99, 0.25, 0.9818, 0.1879, 0.9566, 0.1307, 0.9804, 0.1883, 0.9818, 0.1879, 0.9578, 0.13, 0.9187, 0.08134, 0.9566, 0.1307, 0.9578, 0.13, 0.9197, 0.08029, 0.8693, 0.04344, 0.9187, 0.08134, 0.9197, 0.08029, 0.87, 0.04215, 0.8117, 0.01961, 0.8693, 0.04344, 0.87, 0.04215, 0.8121, 0.01818, 0.75, 0.01149, 0.8117, 0.01961, 0.8121, 0.01818, 0.75, 0.01, 0.6883, 0.01961, 0.75, 0.01149, 0.75, 0.01, 0.6879, 0.01818, 0.6307, 0.04344, 0.6883, 0.01961, 0.6879, 0.01818, 0.63, 0.04215, 0.5813, 0.08134, 0.6307, 0.04344, 0.63, 0.04215, 0.5803, 0.08029, 0.5434, 0.1307, 0.5813, 0.08134, 0.5803, 0.08029, 0.5422, 0.13, 0.5196, 0.1883, 0.5434, 0.1307, 0.5422, 0.13, 0.5182, 0.1879, 0.5115, 0.25, 0.5196, 0.1883, 0.5182, 0.1879, 0.51, 0.25, 0.5196, 0.3117, 0.5115, 0.25, 0.51, 0.25, 0.5182, 0.3121, 0.5434, 0.3693, 0.5196, 0.3117, 0.5182, 0.3121, 0.5422, 0.37, 0.5813, 0.4187, 0.5434, 0.3693, 0.5422, 0.37, 0.5803, 0.4197, 0.6307, 0.4566, 0.5813, 0.4187, 0.5803, 0.4197, 0.63, 0.4578, 0.6883, 0.4804, 0.6307, 0.4566, 0.63, 0.4578, 0.6879, 0.4818, 0.75, 0.4885, 0.6883, 0.4804, 0.6879, 0.4818, 0.75, 0.49, 0.25, 0.4286, 0.2962, 0.4225, 0.3119, 0.481, 0.25, 0.4892, 0.2962, 0.4225, 0.3393, 0.4047, 0.3696, 0.4571, 0.3119, 0.481, 0.3393, 0.4047, 0.3763, 0.3763, 0.4191, 0.4191, 0.3696, 0.4571, 0.3763, 0.3763, 0.4047, 0.3393, 0.4571, 0.3696, 0.4191, 0.4191, 0.4047, 0.3393, 0.4225, 0.2962, 0.481, 0.3119, 0.4571, 0.3696, 0.4225, 0.2962, 0.4286, 0.25, 0.4892, 0.25, 0.481, 0.3119, 0.4286, 0.25, 0.4225, 0.2038, 0.481, 0.1881, 0.4892, 0.25, 0.4225, 0.2038, 0.4047, 0.1607, 0.4571, 0.1304, 0.481, 0.1881, 0.4047, 0.1607, 0.3763, 0.1237, 0.4191, 0.08089, 0.4571, 0.1304, 0.3763, 0.1237, 0.3393, 0.0953, 0.3696, 0.04289, 0.4191, 0.08089, 0.3393, 0.0953, 0.2962, 0.07745, 0.3119, 0.019, 0.3696, 0.04289, 0.2962, 0.07745, 0.25, 0.07136, 0.25, 0.01085, 0.3119, 0.019, 0.25, 0.07136, 0.2038, 0.07745, 0.1881, 0.019, 0.25, 0.01085, 0.2038, 0.07745, 0.1607, 0.0953, 0.1304, 0.04289, 0.1881, 0.019, 0.1607, 0.0953, 0.1237, 0.1237, 0.08089, 0.08089, 0.1304, 0.04289, 0.1237, 0.1237, 0.0953, 0.1607, 0.04289, 0.1304, 0.08089, 0.08089, 0.0953, 0.1607, 0.07745, 0.2038, 0.019, 0.1881, 0.04289, 0.1304, 0.07745, 0.2038, 0.07136, 0.25, 0.01085, 0.25, 0.019, 0.1881, 0.07136, 0.25, 0.07745, 0.2962, 0.019, 0.3119, 0.01085, 0.25, 0.07745, 0.2962, 0.0953, 0.3393, 0.04289, 0.3696, 0.019, 0.3119, 0.0953, 0.3393, 0.1237, 0.3763, 0.08089, 0.4191, 0.04289, 0.3696, 0.1237, 0.3763, 0.1607, 0.4047, 0.1304, 0.4571, 0.08089, 0.4191, 0.1607, 0.4047, 0.2038, 0.4225, 0.1881, 0.481, 0.1304, 0.4571, 0.2038, 0.4225, 0.25, 0.4286, 0.25, 0.4892, 0.1881, 0.481, 0.25, 0.4286, 0.2962, 0.4225, 0.2962, 0.4225, 0.25, 0.4286, 0.2962, 0.4225, 0.3393, 0.4047, 0.3393, 0.4047, 0.2962, 0.4225, 0.3393, 0.4047, 0.3763, 0.3763, 0.3763, 0.3763, 0.3393, 0.4047, 0.3763, 0.3763, 0.4047, 0.3393, 0.4047, 0.3393, 0.3763, 0.3763, 0.4047, 0.3393, 0.4225, 0.2962, 0.4225, 0.2962, 0.4047, 0.3393, 0.4225, 0.2962, 0.4286, 0.25, 0.4286, 0.25, 0.4225, 0.2962, 0.4286, 0.25, 0.4225, 0.2038, 0.4225, 0.2038, 0.4286, 0.25, 0.4225, 0.2038, 0.4047, 0.1607, 0.4047, 0.1607, 0.4225, 0.2038, 0.4047, 0.1607, 0.3763, 0.1237, 0.3763, 0.1237, 0.4047, 0.1607, 0.3763, 0.1237, 0.3393, 0.0953, 0.3393, 0.0953, 0.3763, 0.1237, 0.3393, 0.0953, 0.2962, 0.07745, 0.2962, 0.07745, 0.3393, 0.0953, 0.2962, 0.07745, 0.25, 0.07136, 0.25, 0.07136, 0.2962, 0.07745, 0.25, 0.07136, 0.2038, 0.07745, 0.2038, 0.07745, 0.25, 0.07136, 0.2038, 0.07745, 0.1607, 0.0953, 0.1607, 0.0953, 0.2038, 0.07745, 0.1607, 0.0953, 0.1237, 0.1237, 0.1237, 0.1237, 0.1607, 0.0953, 0.1237, 0.1237, 0.0953, 0.1607, 0.0953, 0.1607, 0.1237, 0.1237, 0.0953, 0.1607, 0.07745, 0.2038, 0.07745, 0.2038, 0.0953, 0.1607, 0.07745, 0.2038, 0.07136, 0.25, 0.07136, 0.25, 0.07745, 0.2038, 0.07136, 0.25, 0.07745, 0.2962, 0.07745, 0.2962, 0.07136, 0.25, 0.07745, 0.2962, 0.0953, 0.3393, 0.0953, 0.3393, 0.07745, 0.2962, 0.0953, 0.3393, 0.1237, 0.3763, 0.1237, 0.3763, 0.0953, 0.3393, 0.1237, 0.3763, 0.1607, 0.4047, 0.1607, 0.4047, 0.1237, 0.3763, 0.1607, 0.4047, 0.2038, 0.4225, 0.2038, 0.4225, 0.1607, 0.4047, 0.2038, 0.4225, 0.25, 0.4286, 0.25, 0.4286, 0.2038, 0.4225, 0.25, 0.4271, 0.2958, 0.4211, 0.2962, 0.4225, 0.25, 0.4286, 0.2958, 0.4211, 0.3386, 0.4034, 0.3393, 0.4047, 0.2962, 0.4225, 0.3386, 0.4034, 0.3752, 0.3752, 0.3763, 0.3763, 0.3393, 0.4047, 0.3752, 0.3752, 0.4034, 0.3386, 0.4047, 0.3393, 0.3763, 0.3763, 0.4034, 0.3386, 0.4211, 0.2958, 0.4225, 0.2962, 0.4047, 0.3393, 0.4211, 0.2958, 0.4271, 0.25, 0.4286, 0.25, 0.4225, 0.2962, 0.4271, 0.25, 0.4211, 0.2042, 0.4225, 0.2038, 0.4286, 0.25, 0.4211, 0.2042, 0.4034, 0.1614, 0.4047, 0.1607, 0.4225, 0.2038, 0.4034, 0.1614, 0.3752, 0.1248, 0.3763, 0.1237, 0.4047, 0.1607, 0.3752, 0.1248, 0.3386, 0.09662, 0.3393, 0.0953, 0.3763, 0.1237, 0.3386, 0.09662, 0.2958, 0.07892, 0.2962, 0.07745, 0.3393, 0.0953, 0.2958, 0.07892, 0.25, 0.07289, 0.25, 0.07136, 0.2962, 0.07745, 0.25, 0.07289, 0.2042, 0.07892, 0.2038, 0.07745, 0.25, 0.07136, 0.2042, 0.07892, 0.1614, 0.09662, 0.1607, 0.0953, 0.2038, 0.07745, 0.1614, 0.09662, 0.1248, 0.1248, 0.1237, 0.1237, 0.1607, 0.0953, 0.1248, 0.1248, 0.09662, 0.1614, 0.0953, 0.1607, 0.1237, 0.1237, 0.09662, 0.1614, 0.07892, 0.2042, 0.07745, 0.2038, 0.0953, 0.1607, 0.07892, 0.2042, 0.07289, 0.25, 0.07136, 0.25, 0.07745, 0.2038, 0.07289, 0.25, 0.07892, 0.2958, 0.07745, 0.2962, 0.07136, 0.25, 0.07892, 0.2958, 0.09662, 0.3386, 0.0953, 0.3393, 0.07745, 0.2962, 0.09662, 0.3386, 0.1248, 0.3752, 0.1237, 0.3763, 0.0953, 0.3393, 0.1248, 0.3752, 0.1614, 0.4034, 0.1607, 0.4047, 0.1237, 0.3763, 0.1614, 0.4034, 0.2042, 0.4211, 0.2038, 0.4225, 0.1607, 0.4047, 0.2042, 0.4211, 0.25, 0.4271, 0.25, 0.4286, 0.2038, 0.4225, 0.25, 0.4044, 0.29, 0.3992, 0.29, 0.3992, 0.25, 0.4044, 0.29, 0.3992, 0.3272, 0.3837, 0.3272, 0.3837, 0.29, 0.3992, 0.3272, 0.3837, 0.3592, 0.3592, 0.3592, 0.3592, 0.3272, 0.3837, 0.3592, 0.3592, 0.3837, 0.3272, 0.3837, 0.3272, 0.3592, 0.3592, 0.3837, 0.3272, 0.3992, 0.29, 0.3992, 0.29, 0.3837, 0.3272, 0.3992, 0.29, 0.4044, 0.25, 0.4044, 0.25, 0.3992, 0.29, 0.4044, 0.25, 0.3992, 0.21, 0.3992, 0.21, 0.4044, 0.25, 0.3992, 0.21, 0.3837, 0.1728, 0.3837, 0.1728, 0.3992, 0.21, 0.3837, 0.1728, 0.3592, 0.1408, 0.3592, 0.1408, 0.3837, 0.1728, 0.3592, 0.1408, 0.3272, 0.1163, 0.3272, 0.1163, 0.3592, 0.1408, 0.3272, 0.1163, 0.29, 0.1008, 0.29, 0.1008, 0.3272, 0.1163, 0.29, 0.1008, 0.25, 0.09557, 0.25, 0.09557, 0.29, 0.1008, 0.25, 0.09557, 0.21, 0.1008, 0.21, 0.1008, 0.25, 0.09557, 0.21, 0.1008, 0.1728, 0.1163, 0.1728, 0.1163, 0.21, 0.1008, 0.1728, 0.1163, 0.1408, 0.1408, 0.1408, 0.1408, 0.1728, 0.1163, 0.1408, 0.1408, 0.1163, 0.1728, 0.1163, 0.1728, 0.1408, 0.1408, 0.1163, 0.1728, 0.1008, 0.21, 0.1008, 0.21, 0.1163, 0.1728, 0.1008, 0.21, 0.09557, 0.25, 0.09557, 0.25, 0.1008, 0.21, 0.09557, 0.25, 0.1008, 0.29, 0.1008, 0.29, 0.09557, 0.25, 0.1008, 0.29, 0.1163, 0.3272, 0.1163, 0.3272, 0.1008, 0.29, 0.1163, 0.3272, 0.1408, 0.3592, 0.1408, 0.3592, 0.1163, 0.3272, 0.1408, 0.3592, 0.1728, 0.3837, 0.1728, 0.3837, 0.1408, 0.3592, 0.1728, 0.3837, 0.21, 0.3992, 0.21, 0.3992, 0.1728, 0.3837, 0.21, 0.3992, 0.25, 0.4044, 0.25, 0.4044, 0.21, 0.3992, 0.2038, 0.4225, 0.25, 0.4286, 0.25, 0.4286, 0.2038, 0.4225, 0.1607, 0.4047, 0.2038, 0.4225, 0.2038, 0.4225, 0.1607, 0.4047, 0.1237, 0.3763, 0.1607, 0.4047, 0.1607, 0.4047, 0.1237, 0.3763, 0.0953, 0.3393, 0.1237, 0.3763, 0.1237, 0.3763, 0.0953, 0.3393, 0.07745, 0.2962, 0.0953, 0.3393, 0.0953, 0.3393, 0.07745, 0.2962, 0.07136, 0.25, 0.07745, 0.2962, 0.07745, 0.2962, 0.07136, 0.25, 0.07745, 0.2038, 0.07136, 0.25, 0.07136, 0.25, 0.07745, 0.2038, 0.0953, 0.1607, 0.07745, 0.2038, 0.07745, 0.2038, 0.0953, 0.1607, 0.1237, 0.1237, 0.0953, 0.1607, 0.0953, 0.1607, 0.1237, 0.1237, 0.1607, 0.0953, 0.1237, 0.1237, 0.1237, 0.1237, 0.1607, 0.0953, 0.2038, 0.07745, 0.1607, 0.0953, 0.1607, 0.0953, 0.2038, 0.07745, 0.25, 0.07136, 0.2038, 0.07745, 0.2038, 0.07745, 0.25, 0.07136, 0.2962, 0.07745, 0.25, 0.07136, 0.25, 0.07136, 0.2962, 0.07745, 0.3393, 0.0953, 0.2962, 0.07745, 0.2962, 0.07745, 0.3393, 0.0953, 0.3763, 0.1237, 0.3393, 0.0953, 0.3393, 0.0953, 0.3763, 0.1237, 0.4047, 0.1607, 0.3763, 0.1237, 0.3763, 0.1237, 0.4047, 0.1607, 0.4225, 0.2038, 0.4047, 0.1607, 0.4047, 0.1607, 0.4225, 0.2038, 0.4286, 0.25, 0.4225, 0.2038, 0.4225, 0.2038, 0.4286, 0.25, 0.4225, 0.2962, 0.4286, 0.25, 0.4286, 0.25, 0.4225, 0.2962, 0.4047, 0.3393, 0.4225, 0.2962, 0.4225, 0.2962, 0.4047, 0.3393, 0.3763, 0.3763, 0.4047, 0.3393, 0.4047, 0.3393, 0.3763, 0.3763, 0.3393, 0.4047, 0.3763, 0.3763, 0.3763, 0.3763, 0.3393, 0.4047, 0.2962, 0.4225, 0.3393, 0.4047, 0.3393, 0.4047, 0.2962, 0.4225, 0.25, 0.4286, 0.2962, 0.4225, 0.2962, 0.4225, 0.25, 0.4286, 0.25, 0.4044, 0.29, 0.3992, 0.2905, 0.401, 0.25, 0.4063, 0.29, 0.3992, 0.3272, 0.3837, 0.3282, 0.3854, 0.2905, 0.401, 0.3272, 0.3837, 0.3592, 0.3592, 0.3605, 0.3605, 0.3282, 0.3854, 0.3592, 0.3592, 0.3837, 0.3272, 0.3854, 0.3282, 0.3605, 0.3605, 0.3837, 0.3272, 0.3992, 0.29, 0.401, 0.2905, 0.3854, 0.3282, 0.3992, 0.29, 0.4044, 0.25, 0.4063, 0.25, 0.401, 0.2905, 0.4044, 0.25, 0.3992, 0.21, 0.401, 0.2095, 0.4063, 0.25, 0.3992, 0.21, 0.3837, 0.1728, 0.3854, 0.1718, 0.401, 0.2095, 0.3837, 0.1728, 0.3592, 0.1408, 0.3605, 0.1395, 0.3854, 0.1718, 0.3592, 0.1408, 0.3272, 0.1163, 0.3282, 0.1146, 0.3605, 0.1395, 0.3272, 0.1163, 0.29, 0.1008, 0.2905, 0.09901, 0.3282, 0.1146, 0.29, 0.1008, 0.25, 0.09557, 0.25, 0.09368, 0.2905, 0.09901, 0.25, 0.09557, 0.21, 0.1008, 0.2095, 0.09901, 0.25, 0.09368, 0.21, 0.1008, 0.1728, 0.1163, 0.1718, 0.1146, 0.2095, 0.09901, 0.1728, 0.1163, 0.1408, 0.1408, 0.1395, 0.1395, 0.1718, 0.1146, 0.1408, 0.1408, 0.1163, 0.1728, 0.1146, 0.1718, 0.1395, 0.1395, 0.1163, 0.1728, 0.1008, 0.21, 0.09901, 0.2095, 0.1146, 0.1718, 0.1008, 0.21, 0.09557, 0.25, 0.09368, 0.25, 0.09901, 0.2095, 0.09557, 0.25, 0.1008, 0.29, 0.09901, 0.2905, 0.09368, 0.25, 0.1008, 0.29, 0.1163, 0.3272, 0.1146, 0.3282, 0.09901, 0.2905, 0.1163, 0.3272, 0.1408, 0.3592, 0.1395, 0.3605, 0.1146, 0.3282, 0.1408, 0.3592, 0.1728, 0.3837, 0.1718, 0.3854, 0.1395, 0.3605, 0.1728, 0.3837, 0.21, 0.3992, 0.2095, 0.401, 0.1718, 0.3854, 0.21, 0.3992, 0.25, 0.4044, 0.25, 0.4063, 0.2095, 0.401, 0.2038, 0.4225, 0.25, 0.4286, 0.25, 0.4286, 0.2038, 0.4225, 0.1607, 0.4047, 0.2038, 0.4225, 0.2038, 0.4225, 0.1607, 0.4047, 0.1237, 0.3763, 0.1607, 0.4047, 0.1607, 0.4047, 0.1237, 0.3763, 0.0953, 0.3393, 0.1237, 0.3763, 0.1237, 0.3763, 0.0953, 0.3393, 0.07745, 0.2962, 0.0953, 0.3393, 0.0953, 0.3393, 0.07745, 0.2962, 0.07136, 0.25, 0.07745, 0.2962, 0.07745, 0.2962, 0.07136, 0.25, 0.07745, 0.2038, 0.07136, 0.25, 0.07136, 0.25, 0.07745, 0.2038, 0.0953, 0.1607, 0.07745, 0.2038, 0.07745, 0.2038, 0.0953, 0.1607, 0.1237, 0.1237, 0.0953, 0.1607, 0.0953, 0.1607, 0.1237, 0.1237, 0.1607, 0.0953, 0.1237, 0.1237, 0.1237, 0.1237, 0.1607, 0.0953, 0.2038, 0.07745, 0.1607, 0.0953, 0.1607, 0.0953, 0.2038, 0.07745, 0.25, 0.07136, 0.2038, 0.07745, 0.2038, 0.07745, 0.25, 0.07136, 0.2962, 0.07745, 0.25, 0.07136, 0.25, 0.07136, 0.2962, 0.07745, 0.3393, 0.0953, 0.2962, 0.07745, 0.2962, 0.07745, 0.3393, 0.0953, 0.3763, 0.1237, 0.3393, 0.0953, 0.3393, 0.0953, 0.3763, 0.1237, 0.4047, 0.1607, 0.3763, 0.1237, 0.3763, 0.1237, 0.4047, 0.1607, 0.4225, 0.2038, 0.4047, 0.1607, 0.4047, 0.1607, 0.4225, 0.2038, 0.4286, 0.25, 0.4225, 0.2038, 0.4225, 0.2038, 0.4286, 0.25, 0.4225, 0.2962, 0.4286, 0.25, 0.4286, 0.25, 0.4225, 0.2962, 0.4047, 0.3393, 0.4225, 0.2962, 0.4225, 0.2962, 0.4047, 0.3393, 0.3763, 0.3763, 0.4047, 0.3393, 0.4047, 0.3393, 0.3763, 0.3763, 0.3393, 0.4047, 0.3763, 0.3763, 0.3763, 0.3763, 0.3393, 0.4047, 0.2962, 0.4225, 0.3393, 0.4047, 0.3393, 0.4047, 0.2962, 0.4225, 0.25, 0.4286, 0.2962, 0.4225, 0.2962, 0.4225, 0.25, 0.4286, 0.21, 0.3992, 0.25, 0.4044, 0.25, 0.4044, 0.21, 0.3992, 0.1728, 0.3837, 0.21, 0.3992, 0.21, 0.3992, 0.1728, 0.3837, 0.1408, 0.3592, 0.1728, 0.3837, 0.1728, 0.3837, 0.1408, 0.3592, 0.1163, 0.3272, 0.1408, 0.3592, 0.1408, 0.3592, 0.1163, 0.3272, 0.1008, 0.29, 0.1163, 0.3272, 0.1163, 0.3272, 0.1008, 0.29, 0.09557, 0.25, 0.1008, 0.29, 0.1008, 0.29, 0.09557, 0.25, 0.1008, 0.21, 0.09557, 0.25, 0.09557, 0.25, 0.1008, 0.21, 0.1163, 0.1728, 0.1008, 0.21, 0.1008, 0.21, 0.1163, 0.1728, 0.1408, 0.1408, 0.1163, 0.1728, 0.1163, 0.1728, 0.1408, 0.1408, 0.1728, 0.1163, 0.1408, 0.1408, 0.1408, 0.1408, 0.1728, 0.1163, 0.21, 0.1008, 0.1728, 0.1163, 0.1728, 0.1163, 0.21, 0.1008, 0.25, 0.09557, 0.21, 0.1008, 0.21, 0.1008, 0.25, 0.09557, 0.29, 0.1008, 0.25, 0.09557, 0.25, 0.09557, 0.29, 0.1008, 0.3272, 0.1163, 0.29, 0.1008, 0.29, 0.1008, 0.3272, 0.1163, 0.3592, 0.1408, 0.3272, 0.1163, 0.3272, 0.1163, 0.3592, 0.1408, 0.3837, 0.1728, 0.3592, 0.1408, 0.3592, 0.1408, 0.3837, 0.1728, 0.3992, 0.21, 0.3837, 0.1728, 0.3837, 0.1728, 0.3992, 0.21, 0.4044, 0.25, 0.3992, 0.21, 0.3992, 0.21, 0.4044, 0.25, 0.3992, 0.29, 0.4044, 0.25, 0.4044, 0.25, 0.3992, 0.29, 0.3837, 0.3272, 0.3992, 0.29, 0.3992, 0.29, 0.3837, 0.3272, 0.3592, 0.3592, 0.3837, 0.3272, 0.3837, 0.3272, 0.3592, 0.3592, 0.3272, 0.3837, 0.3592, 0.3592, 0.3592, 0.3592, 0.3272, 0.3837, 0.29, 0.3992, 0.3272, 0.3837, 0.3272, 0.3837, 0.29, 0.3992, 0.25, 0.4044, 0.29, 0.3992, 0.29, 0.3992, 0.25, 0.4044, 0.21, 0.3992, 0.25, 0.4044, 0.25, 0.4044, 0.21, 0.3992, 0.1728, 0.3837, 0.21, 0.3992, 0.21, 0.3992, 0.1728, 0.3837, 0.1408, 0.3592, 0.1728, 0.3837, 0.1728, 0.3837, 0.1408, 0.3592, 0.1163, 0.3272, 0.1408, 0.3592, 0.1408, 0.3592, 0.1163, 0.3272, 0.1008, 0.29, 0.1163, 0.3272, 0.1163, 0.3272, 0.1008, 0.29, 0.09557, 0.25, 0.1008, 0.29, 0.1008, 0.29, 0.09557, 0.25, 0.1008, 0.21, 0.09557, 0.25, 0.09557, 0.25, 0.1008, 0.21, 0.1163, 0.1728, 0.1008, 0.21, 0.1008, 0.21, 0.1163, 0.1728, 0.1408, 0.1408, 0.1163, 0.1728, 0.1163, 0.1728, 0.1408, 0.1408, 0.1728, 0.1163, 0.1408, 0.1408, 0.1408, 0.1408, 0.1728, 0.1163, 0.21, 0.1008, 0.1728, 0.1163, 0.1728, 0.1163, 0.21, 0.1008, 0.25, 0.09557, 0.21, 0.1008, 0.21, 0.1008, 0.25, 0.09557, 0.29, 0.1008, 0.25, 0.09557, 0.25, 0.09557, 0.29, 0.1008, 0.3272, 0.1163, 0.29, 0.1008, 0.29, 0.1008, 0.3272, 0.1163, 0.3592, 0.1408, 0.3272, 0.1163, 0.3272, 0.1163, 0.3592, 0.1408, 0.3837, 0.1728, 0.3592, 0.1408, 0.3592, 0.1408, 0.3837, 0.1728, 0.3992, 0.21, 0.3837, 0.1728, 0.3837, 0.1728, 0.3992, 0.21, 0.4044, 0.25, 0.3992, 0.21, 0.3992, 0.21, 0.4044, 0.25, 0.3992, 0.29, 0.4044, 0.25, 0.4044, 0.25, 0.3992, 0.29, 0.3837, 0.3272, 0.3992, 0.29, 0.3992, 0.29, 0.3837, 0.3272, 0.3592, 0.3592, 0.3837, 0.3272, 0.3837, 0.3272, 0.3592, 0.3592, 0.3272, 0.3837, 0.3592, 0.3592, 0.3592, 0.3592, 0.3272, 0.3837, 0.29, 0.3992, 0.3272, 0.3837, 0.3272, 0.3837, 0.29, 0.3992, 0.25, 0.4044, 0.29, 0.3992, 0.29, 0.3992, 0.25, 0.4044, 0.21, 0.3992, 0.25, 0.4044, 0.25, 0.4044, 0.21, 0.3992, 0.1728, 0.3837, 0.21, 0.3992, 0.21, 0.3992, 0.1728, 0.3837, 0.1408, 0.3592, 0.1728, 0.3837, 0.1728, 0.3837, 0.1408, 0.3592, 0.1163, 0.3272, 0.1408, 0.3592, 0.1408, 0.3592, 0.1163, 0.3272, 0.1008, 0.29, 0.1163, 0.3272, 0.1163, 0.3272, 0.1008, 0.29, 0.09557, 0.25, 0.1008, 0.29, 0.1008, 0.29, 0.09557, 0.25, 0.1008, 0.21, 0.09557, 0.25, 0.09557, 0.25, 0.1008, 0.21, 0.1163, 0.1728, 0.1008, 0.21, 0.1008, 0.21, 0.1163, 0.1728, 0.1408, 0.1408, 0.1163, 0.1728, 0.1163, 0.1728, 0.1408, 0.1408, 0.1728, 0.1163, 0.1408, 0.1408, 0.1408, 0.1408, 0.1728, 0.1163, 0.21, 0.1008, 0.1728, 0.1163, 0.1728, 0.1163, 0.21, 0.1008, 0.25, 0.09557, 0.21, 0.1008, 0.21, 0.1008, 0.25, 0.09557, 0.29, 0.1008, 0.25, 0.09557, 0.25, 0.09557, 0.29, 0.1008, 0.3272, 0.1163, 0.29, 0.1008, 0.29, 0.1008, 0.3272, 0.1163, 0.3592, 0.1408, 0.3272, 0.1163, 0.3272, 0.1163, 0.3592, 0.1408, 0.3837, 0.1728, 0.3592, 0.1408, 0.3592, 0.1408, 0.3837, 0.1728, 0.3992, 0.21, 0.3837, 0.1728, 0.3837, 0.1728, 0.3992, 0.21, 0.4044, 0.25, 0.3992, 0.21, 0.3992, 0.21, 0.4044, 0.25, 0.3992, 0.29, 0.4044, 0.25, 0.4044, 0.25, 0.3992, 0.29, 0.3837, 0.3272, 0.3992, 0.29, 0.3992, 0.29, 0.3837, 0.3272, 0.3592, 0.3592, 0.3837, 0.3272, 0.3837, 0.3272, 0.3592, 0.3592, 0.3272, 0.3837, 0.3592, 0.3592, 0.3592, 0.3592, 0.3272, 0.3837, 0.29, 0.3992, 0.3272, 0.3837, 0.3272, 0.3837, 0.29, 0.3992, 0.25, 0.4044, 0.29, 0.3992, 0.29, 0.3992, 0.25, 0.4044])
me_cylinder_001.materials.append(mat_material_002)
me_cylinder_001.use_remesh_fix_poles = True
me_cylinder_001.use_remesh_preserve_attributes = False
me_cylinder_001.use_mirror_vertex_groups = False
me_cylinder_001.update()
me_cylinder_002 = bpy.data.meshes.new('Cylinder.002')
me_cylinder_002.from_pydata([(3.364e-08, 0.369, 0.0625), (0.0955, 0.3564, 0.0625), (0.1845, 0.3195, 0.0625), (0.2609, 0.2609, 0.0625), (0.3195, 0.1845, 0.0625), (0.3564, 0.0955, 0.0625), (0.369, -2.809e-08, 0.0625), (0.3564, -0.0955, 0.0625), (0.3195, -0.1845, 0.0625), (0.2609, -0.2609, 0.0625), (0.1845, -0.3195, 0.0625), (0.0955, -0.3564, 0.0625), (1.618e-07, -0.369, 0.0625), (-0.0955, -0.3564, 0.0625), (-0.1845, -0.3195, 0.0625), (-0.2609, -0.2609, 0.0625), (-0.3195, -0.1845, 0.0625), (-0.3564, -0.0955, 0.0625), (-0.369, -2.209e-07, 0.0625), (-0.3564, 0.0955, 0.0625), (-0.3195, 0.1845, 0.0625), (-0.2609, 0.2609, 0.0625), (-0.1845, 0.3195, 0.0625), (-0.0955, 0.3564, 0.0625), (4.361e-08, 0.3224, 0.0625), (0.08344, 0.3114, 0.0625), (0.1612, 0.2792, 0.0625), (0.228, 0.228, 0.0625), (0.2792, 0.1612, 0.0625), (0.3114, 0.08344, 0.0625), (0.3224, -3.481e-08, 0.0625), (0.3114, -0.08344, 0.0625), (0.2792, -0.1612, 0.0625), (0.228, -0.228, 0.0625), (0.1612, -0.2792, 0.0625), (0.08345, -0.3114, 0.0625), (1.534e-07, -0.3224, 0.0625), (-0.08344, -0.3114, 0.0625), (-0.1612, -0.2792, 0.0625), (-0.228, -0.228, 0.0625), (-0.2792, -0.1612, 0.0625), (-0.3114, -0.08345, 0.0625), (-0.3224, -2.057e-07, 0.0625), (-0.3114, 0.08344, 0.0625), (-0.2792, 0.1612, 0.0625), (-0.228, 0.228, 0.0625), (-0.1612, 0.2792, 0.0625), (-0.08345, 0.3114, 0.0625)], [], [(47, 24, 0, 23), (46, 47, 23, 22), (45, 46, 22, 21), (44, 45, 21, 20), (43, 44, 20, 19), (42, 43, 19, 18), (41, 42, 18, 17), (40, 41, 17, 16), (39, 40, 16, 15), (38, 39, 15, 14), (37, 38, 14, 13), (36, 37, 13, 12), (35, 36, 12, 11), (34, 35, 11, 10), (33, 34, 10, 9), (32, 33, 9, 8), (31, 32, 8, 7), (30, 31, 7, 6), (29, 30, 6, 5), (28, 29, 5, 4), (27, 28, 4, 3), (26, 27, 3, 2), (25, 26, 2, 1), (24, 25, 1, 0)])
me_cylinder_002.polygons.foreach_set('use_smooth', [True] * 24)
_uv = me_cylinder_002.uv_layers.new(name='UVMap')
_uv.uv.foreach_set('vector', [0.2095, 0.401, 0.25, 0.4063, 0.25, 0.4271, 0.2042, 0.4211, 0.1718, 0.3854, 0.2095, 0.401, 0.2042, 0.4211, 0.1614, 0.4034, 0.1395, 0.3605, 0.1718, 0.3854, 0.1614, 0.4034, 0.1248, 0.3752, 0.1146, 0.3282, 0.1395, 0.3605, 0.1248, 0.3752, 0.09662, 0.3386, 0.09901, 0.2905, 0.1146, 0.3282, 0.09662, 0.3386, 0.07892, 0.2958, 0.09368, 0.25, 0.09901, 0.2905, 0.07892, 0.2958, 0.07289, 0.25, 0.09901, 0.2095, 0.09368, 0.25, 0.07289, 0.25, 0.07892, 0.2042, 0.1146, 0.1718, 0.09901, 0.2095, 0.07892, 0.2042, 0.09662, 0.1614, 0.1395, 0.1395, 0.1146, 0.1718, 0.09662, 0.1614, 0.1248, 0.1248, 0.1718, 0.1146, 0.1395, 0.1395, 0.1248, 0.1248, 0.1614, 0.09662, 0.2095, 0.09901, 0.1718, 0.1146, 0.1614, 0.09662, 0.2042, 0.07892, 0.25, 0.09368, 0.2095, 0.09901, 0.2042, 0.07892, 0.25, 0.07289, 0.2905, 0.09901, 0.25, 0.09368, 0.25, 0.07289, 0.2958, 0.07892, 0.3282, 0.1146, 0.2905, 0.09901, 0.2958, 0.07892, 0.3386, 0.09662, 0.3605, 0.1395, 0.3282, 0.1146, 0.3386, 0.09662, 0.3752, 0.1248, 0.3854, 0.1718, 0.3605, 0.1395, 0.3752, 0.1248, 0.4034, 0.1614, 0.401, 0.2095, 0.3854, 0.1718, 0.4034, 0.1614, 0.4211, 0.2042, 0.4063, 0.25, 0.401, 0.2095, 0.4211, 0.2042, 0.4271, 0.25, 0.401, 0.2905, 0.4063, 0.25, 0.4271, 0.25, 0.4211, 0.2958, 0.3854, 0.3282, 0.401, 0.2905, 0.4211, 0.2958, 0.4034, 0.3386, 0.3605, 0.3605, 0.3854, 0.3282, 0.4034, 0.3386, 0.3752, 0.3752, 0.3282, 0.3854, 0.3605, 0.3605, 0.3752, 0.3752, 0.3386, 0.4034, 0.2905, 0.401, 0.3282, 0.3854, 0.3386, 0.4034, 0.2958, 0.4211, 0.25, 0.4063, 0.2905, 0.401, 0.2958, 0.4211, 0.25, 0.4271])
me_cylinder_002.materials.append(mat_material_001)
me_cylinder_002.use_remesh_fix_poles = True
me_cylinder_002.use_remesh_preserve_attributes = False
me_cylinder_002.use_mirror_vertex_groups = False
me_cylinder_002.update()

# ---- objects
ob_light = bpy.data.objects.new('Light', light_light)
ob_cylinder = bpy.data.objects.new('Cylinder', me_cylinder_001)
ob_cylinder_001 = bpy.data.objects.new('Cylinder.001', me_cylinder_002)

# ---- transforms, parenting, visibility, modifiers, constraints
ob_light.location = (4.076, 1.005, 5.904)
ob_light.rotation_euler = (0.6503, 0.05522, 1.866)
ob_light.lock_rotations_4d = False
ob_light.empty_display_type = 'ARROWS'
ob_light.color = (0.0, 0.0, 0.0, 0.0)
ob_light.lineart.crease_threshold = 0.0
ob_cylinder.location = (0.0, 0.0, 0.0)
ob_cylinder.lineart.crease_threshold = 0.0
ob_cylinder_001.location = (0.0, 0.0, 0.0)
ob_cylinder_001.lineart.crease_threshold = 0.0

# ---- collection membership
col_collection.objects.link(ob_light)
col_collection.objects.link(ob_cylinder)
col_collection.objects.link(ob_cylinder_001)

# ---- scene / render settings (as saved in the file)
scene.frame_start = 1; scene.frame_end = 250; scene.frame_set(1)
scene.render.engine = 'BLENDER_EEVEE_NEXT'
scene.cycles.use_denoising = False
scene.cycles.samples = 128
scene.cycles.sampling_pattern = 'TABULATED_SOBOL'
scene.cycles.use_adaptive_sampling = False
scene.cycles.use_light_tree = False
scene.view_settings.view_transform = 'Filmic'
bpy.context.view_layer.update()

# ---- added for rendering (the .blend has no active camera): camera
cam_auto = bpy.data.cameras.new('AutoCamera')
cam_auto.lens = 50.0
cam_auto.sensor_width = 36.0
cam_auto.clip_end = 1000.0
ob_auto_camera = bpy.data.objects.new('AutoCamera', cam_auto)
scene.collection.objects.link(ob_auto_camera)
ob_auto_camera.location = (1.32875, -1.5945, 1.063)
ob_auto_camera.rotation_euler = (1.09748, -7.21219e-08, 0.694738)
scene.camera = ob_auto_camera
bpy.context.view_layer.update()
